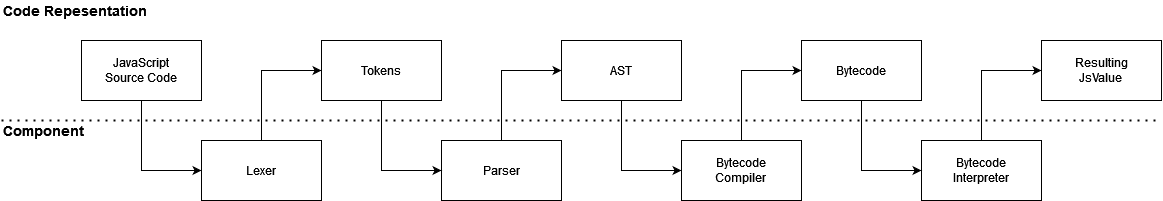

The diagram above was exported from draw.io. Its source (the exported page's mxGraphModel, read from the mxfile embedded in the PNG):
<mxGraphModel dx="2272" dy="771" grid="1" gridSize="10" guides="1" tooltips="1" connect="1" arrows="1" fold="1" page="1" pageScale="1" pageWidth="850" pageHeight="1100" math="0" shadow="0">
  <root>
    <mxCell id="0" />
    <mxCell id="1" parent="0" />
    <mxCell id="tQDz3Lr47VZQaMhZJH67-5" style="edgeStyle=orthogonalEdgeStyle;rounded=0;orthogonalLoop=1;jettySize=auto;html=1;entryX=0;entryY=0.5;entryDx=0;entryDy=0;" parent="1" source="tQDz3Lr47VZQaMhZJH67-1" target="tQDz3Lr47VZQaMhZJH67-2" edge="1">
      <mxGeometry relative="1" as="geometry" />
    </mxCell>
    <mxCell id="tQDz3Lr47VZQaMhZJH67-1" value="&lt;div&gt;JavaScript&lt;/div&gt;&lt;div&gt;Source Code&lt;br&gt;&lt;/div&gt;" style="rounded=0;whiteSpace=wrap;html=1;" parent="1" vertex="1">
      <mxGeometry x="80" y="40" width="120" height="60" as="geometry" />
    </mxCell>
    <mxCell id="tQDz3Lr47VZQaMhZJH67-13" style="edgeStyle=orthogonalEdgeStyle;rounded=0;orthogonalLoop=1;jettySize=auto;html=1;entryX=0;entryY=0.5;entryDx=0;entryDy=0;" parent="1" source="tQDz3Lr47VZQaMhZJH67-2" target="tQDz3Lr47VZQaMhZJH67-12" edge="1">
      <mxGeometry relative="1" as="geometry" />
    </mxCell>
    <mxCell id="tQDz3Lr47VZQaMhZJH67-2" value="Lexer" style="rounded=0;whiteSpace=wrap;html=1;" parent="1" vertex="1">
      <mxGeometry x="200" y="140" width="120" height="60" as="geometry" />
    </mxCell>
    <mxCell id="tQDz3Lr47VZQaMhZJH67-15" style="edgeStyle=orthogonalEdgeStyle;rounded=0;orthogonalLoop=1;jettySize=auto;html=1;entryX=0;entryY=0.5;entryDx=0;entryDy=0;" parent="1" source="tQDz3Lr47VZQaMhZJH67-3" target="tQDz3Lr47VZQaMhZJH67-4" edge="1">
      <mxGeometry relative="1" as="geometry" />
    </mxCell>
    <mxCell id="tQDz3Lr47VZQaMhZJH67-3" value="Parser" style="rounded=0;whiteSpace=wrap;html=1;" parent="1" vertex="1">
      <mxGeometry x="440" y="140" width="120" height="60" as="geometry" />
    </mxCell>
    <mxCell id="tQDz3Lr47VZQaMhZJH67-9" style="edgeStyle=orthogonalEdgeStyle;rounded=0;orthogonalLoop=1;jettySize=auto;html=1;entryX=0;entryY=0.5;entryDx=0;entryDy=0;" parent="1" source="tQDz3Lr47VZQaMhZJH67-4" target="tQDz3Lr47VZQaMhZJH67-8" edge="1">
      <mxGeometry relative="1" as="geometry" />
    </mxCell>
    <mxCell id="tQDz3Lr47VZQaMhZJH67-4" value="AST" style="rounded=0;whiteSpace=wrap;html=1;" parent="1" vertex="1">
      <mxGeometry x="560" y="40" width="120" height="60" as="geometry" />
    </mxCell>
    <mxCell id="tQDz3Lr47VZQaMhZJH67-18" style="edgeStyle=orthogonalEdgeStyle;rounded=0;orthogonalLoop=1;jettySize=auto;html=1;entryX=0;entryY=0.5;entryDx=0;entryDy=0;" parent="1" source="tQDz3Lr47VZQaMhZJH67-8" target="tQDz3Lr47VZQaMhZJH67-17" edge="1">
      <mxGeometry relative="1" as="geometry" />
    </mxCell>
    <mxCell id="tQDz3Lr47VZQaMhZJH67-8" value="&lt;div&gt;Bytecode&lt;/div&gt;&lt;div&gt;Compiler&lt;br&gt;&lt;/div&gt;" style="rounded=0;whiteSpace=wrap;html=1;" parent="1" vertex="1">
      <mxGeometry x="680" y="140" width="120" height="60" as="geometry" />
    </mxCell>
    <mxCell id="tQDz3Lr47VZQaMhZJH67-21" style="edgeStyle=orthogonalEdgeStyle;rounded=0;orthogonalLoop=1;jettySize=auto;html=1;entryX=0;entryY=0.5;entryDx=0;entryDy=0;" parent="1" source="tQDz3Lr47VZQaMhZJH67-10" target="tQDz3Lr47VZQaMhZJH67-20" edge="1">
      <mxGeometry relative="1" as="geometry" />
    </mxCell>
    <mxCell id="tQDz3Lr47VZQaMhZJH67-10" value="&lt;div&gt;Bytecode&lt;/div&gt;&lt;div&gt;Interpreter&lt;br&gt;&lt;/div&gt;" style="rounded=0;whiteSpace=wrap;html=1;" parent="1" vertex="1">
      <mxGeometry x="920" y="140" width="120" height="60" as="geometry" />
    </mxCell>
    <mxCell id="tQDz3Lr47VZQaMhZJH67-14" style="edgeStyle=orthogonalEdgeStyle;rounded=0;orthogonalLoop=1;jettySize=auto;html=1;entryX=0;entryY=0.5;entryDx=0;entryDy=0;" parent="1" source="tQDz3Lr47VZQaMhZJH67-12" target="tQDz3Lr47VZQaMhZJH67-3" edge="1">
      <mxGeometry relative="1" as="geometry" />
    </mxCell>
    <mxCell id="tQDz3Lr47VZQaMhZJH67-12" value="Tokens" style="rounded=0;whiteSpace=wrap;html=1;" parent="1" vertex="1">
      <mxGeometry x="320" y="40" width="120" height="60" as="geometry" />
    </mxCell>
    <mxCell id="tQDz3Lr47VZQaMhZJH67-19" style="edgeStyle=orthogonalEdgeStyle;rounded=0;orthogonalLoop=1;jettySize=auto;html=1;entryX=0;entryY=0.5;entryDx=0;entryDy=0;" parent="1" source="tQDz3Lr47VZQaMhZJH67-17" target="tQDz3Lr47VZQaMhZJH67-10" edge="1">
      <mxGeometry relative="1" as="geometry" />
    </mxCell>
    <mxCell id="tQDz3Lr47VZQaMhZJH67-17" value="Bytecode" style="rounded=0;whiteSpace=wrap;html=1;" parent="1" vertex="1">
      <mxGeometry x="800" y="40" width="120" height="60" as="geometry" />
    </mxCell>
    <mxCell id="tQDz3Lr47VZQaMhZJH67-20" value="&lt;div&gt;Resulting&lt;/div&gt;&lt;div&gt;JsValue&lt;br&gt;&lt;/div&gt;" style="rounded=0;whiteSpace=wrap;html=1;" parent="1" vertex="1">
      <mxGeometry x="1040" y="40" width="120" height="60" as="geometry" />
    </mxCell>
    <mxCell id="tQDz3Lr47VZQaMhZJH67-22" value="" style="endArrow=none;dashed=1;html=1;dashPattern=1 3;strokeWidth=2;" parent="1" edge="1">
      <mxGeometry width="50" height="50" relative="1" as="geometry">
        <mxPoint y="120" as="sourcePoint" />
        <mxPoint x="1160" y="120" as="targetPoint" />
      </mxGeometry>
    </mxCell>
    <mxCell id="tQDz3Lr47VZQaMhZJH67-23" value="Code Repesentation" style="text;html=1;align=left;verticalAlign=middle;resizable=0;points=[];autosize=1;strokeColor=none;fontStyle=1;fontSize=14;" parent="1" vertex="1">
      <mxGeometry width="160" height="20" as="geometry" />
    </mxCell>
    <mxCell id="tQDz3Lr47VZQaMhZJH67-24" value="Component" style="text;html=1;align=left;verticalAlign=middle;resizable=0;points=[];autosize=1;strokeColor=none;fontStyle=1;fontSize=14;" parent="1" vertex="1">
      <mxGeometry y="120" width="100" height="20" as="geometry" />
    </mxCell>
  </root>
</mxGraphModel>